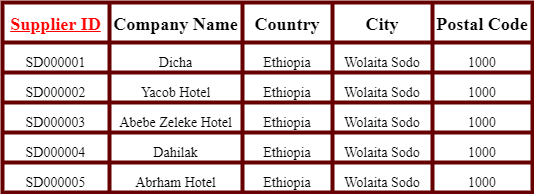

The diagram above was exported from draw.io. Its source (the exported page's mxGraphModel, read from the mxfile embedded in the PNG):
<mxGraphModel dx="1108" dy="-537" grid="1" gridSize="10" guides="1" tooltips="1" connect="1" arrows="1" fold="1" page="1" pageScale="1" pageWidth="850" pageHeight="1100" math="0" shadow="0">
  <root>
    <mxCell id="0" />
    <mxCell id="1" parent="0" />
    <mxCell id="EJR4sB-xRe2A3Lvjeieh-1" value="" style="shape=table;startSize=0;container=1;collapsible=0;childLayout=tableLayout;fontSize=24;fontColor=#000000;strokeWidth=4;strokeColor=#660000;" parent="1" vertex="1">
      <mxGeometry x="40" y="1580" width="530" height="190" as="geometry" />
    </mxCell>
    <mxCell id="EJR4sB-xRe2A3Lvjeieh-2" value="" style="shape=tableRow;horizontal=0;startSize=0;swimlaneHead=0;swimlaneBody=0;top=0;left=0;bottom=0;right=0;collapsible=0;dropTarget=0;fillColor=none;points=[[0,0.5],[1,0.5]];portConstraint=eastwest;fontSize=24;fontColor=#000000;strokeWidth=2;" parent="EJR4sB-xRe2A3Lvjeieh-1" vertex="1">
      <mxGeometry width="530" height="40" as="geometry" />
    </mxCell>
    <mxCell id="EJR4sB-xRe2A3Lvjeieh-3" value="&lt;b style=&quot;color: rgb(255, 0, 0); font-family: &amp;quot;Times New Roman&amp;quot;; font-size: 18px;&quot;&gt;&lt;u&gt;Supplier ID&lt;/u&gt;&lt;/b&gt;" style="shape=partialRectangle;html=1;whiteSpace=wrap;connectable=0;overflow=hidden;fillColor=none;top=0;left=0;bottom=0;right=0;pointerEvents=1;fontSize=24;fontColor=#000000;strokeWidth=2;" parent="EJR4sB-xRe2A3Lvjeieh-2" vertex="1">
      <mxGeometry width="107" height="40" as="geometry">
        <mxRectangle width="107" height="40" as="alternateBounds" />
      </mxGeometry>
    </mxCell>
    <mxCell id="EJR4sB-xRe2A3Lvjeieh-4" value="&lt;b style=&quot;font-family: &amp;quot;Times New Roman&amp;quot;; font-size: 18px;&quot;&gt;Company Name&lt;/b&gt;" style="shape=partialRectangle;html=1;whiteSpace=wrap;connectable=0;overflow=hidden;fillColor=none;top=0;left=0;bottom=0;right=0;pointerEvents=1;fontSize=24;fontColor=#000000;strokeWidth=2;" parent="EJR4sB-xRe2A3Lvjeieh-2" vertex="1">
      <mxGeometry x="107" width="133" height="40" as="geometry">
        <mxRectangle width="133" height="40" as="alternateBounds" />
      </mxGeometry>
    </mxCell>
    <mxCell id="EJR4sB-xRe2A3Lvjeieh-11" value="&lt;font face=&quot;Times New Roman&quot; style=&quot;font-size: 18px;&quot;&gt;&lt;b&gt;Country&lt;/b&gt;&lt;/font&gt;" style="shape=partialRectangle;html=1;whiteSpace=wrap;connectable=0;overflow=hidden;fillColor=none;top=0;left=0;bottom=0;right=0;pointerEvents=1;fontSize=24;fontColor=#000000;strokeWidth=2;" parent="EJR4sB-xRe2A3Lvjeieh-2" vertex="1">
      <mxGeometry x="240" width="90" height="40" as="geometry">
        <mxRectangle width="90" height="40" as="alternateBounds" />
      </mxGeometry>
    </mxCell>
    <mxCell id="EJR4sB-xRe2A3Lvjeieh-12" value="&lt;font face=&quot;Times New Roman&quot; style=&quot;font-size: 18px;&quot;&gt;&lt;b&gt;City&lt;/b&gt;&lt;/font&gt;" style="shape=partialRectangle;html=1;whiteSpace=wrap;connectable=0;overflow=hidden;fillColor=none;top=0;left=0;bottom=0;right=0;pointerEvents=1;fontSize=24;fontColor=#000000;strokeWidth=2;" parent="EJR4sB-xRe2A3Lvjeieh-2" vertex="1">
      <mxGeometry x="330" width="100" height="40" as="geometry">
        <mxRectangle width="100" height="40" as="alternateBounds" />
      </mxGeometry>
    </mxCell>
    <mxCell id="EJR4sB-xRe2A3Lvjeieh-13" value="&lt;font style=&quot;font-size: 18px;&quot; face=&quot;Times New Roman&quot;&gt;&lt;b&gt;Postal Code&lt;/b&gt;&lt;/font&gt;" style="shape=partialRectangle;html=1;whiteSpace=wrap;connectable=0;overflow=hidden;fillColor=none;top=0;left=0;bottom=0;right=0;pointerEvents=1;fontSize=24;fontColor=#000000;strokeWidth=2;" parent="EJR4sB-xRe2A3Lvjeieh-2" vertex="1">
      <mxGeometry x="430" width="100" height="40" as="geometry">
        <mxRectangle width="100" height="40" as="alternateBounds" />
      </mxGeometry>
    </mxCell>
    <mxCell id="EJR4sB-xRe2A3Lvjeieh-15" style="shape=tableRow;horizontal=0;startSize=0;swimlaneHead=0;swimlaneBody=0;top=0;left=0;bottom=0;right=0;collapsible=0;dropTarget=0;fillColor=none;points=[[0,0.5],[1,0.5]];portConstraint=eastwest;fontSize=24;fontColor=#000000;strokeWidth=2;" parent="EJR4sB-xRe2A3Lvjeieh-1" vertex="1">
      <mxGeometry y="40" width="530" height="30" as="geometry" />
    </mxCell>
    <mxCell id="EJR4sB-xRe2A3Lvjeieh-16" value="&lt;font face=&quot;Times New Roman&quot; style=&quot;font-size: 14px;&quot;&gt;SD000001&lt;/font&gt;" style="shape=partialRectangle;html=1;whiteSpace=wrap;connectable=0;overflow=hidden;fillColor=none;top=0;left=0;bottom=0;right=0;pointerEvents=1;fontSize=24;fontColor=#000000;strokeWidth=2;" parent="EJR4sB-xRe2A3Lvjeieh-15" vertex="1">
      <mxGeometry width="107" height="30" as="geometry">
        <mxRectangle width="107" height="30" as="alternateBounds" />
      </mxGeometry>
    </mxCell>
    <mxCell id="EJR4sB-xRe2A3Lvjeieh-17" value="&lt;font face=&quot;Times New Roman&quot; style=&quot;font-size: 14px;&quot;&gt;Dicha&lt;/font&gt;" style="shape=partialRectangle;html=1;whiteSpace=wrap;connectable=0;overflow=hidden;fillColor=none;top=0;left=0;bottom=0;right=0;pointerEvents=1;fontSize=24;fontColor=#000000;strokeWidth=2;" parent="EJR4sB-xRe2A3Lvjeieh-15" vertex="1">
      <mxGeometry x="107" width="133" height="30" as="geometry">
        <mxRectangle width="133" height="30" as="alternateBounds" />
      </mxGeometry>
    </mxCell>
    <mxCell id="EJR4sB-xRe2A3Lvjeieh-24" value="&lt;span style=&quot;font-family: &amp;quot;Times New Roman&amp;quot;; font-size: 14px;&quot;&gt;Ethiopia&lt;/span&gt;" style="shape=partialRectangle;html=1;whiteSpace=wrap;connectable=0;overflow=hidden;fillColor=none;top=0;left=0;bottom=0;right=0;pointerEvents=1;fontSize=24;fontColor=#000000;strokeWidth=2;" parent="EJR4sB-xRe2A3Lvjeieh-15" vertex="1">
      <mxGeometry x="240" width="90" height="30" as="geometry">
        <mxRectangle width="90" height="30" as="alternateBounds" />
      </mxGeometry>
    </mxCell>
    <mxCell id="EJR4sB-xRe2A3Lvjeieh-25" value="&lt;span style=&quot;font-family: &amp;quot;Times New Roman&amp;quot;; font-size: 14px;&quot;&gt;Wolaita Sodo&lt;/span&gt;" style="shape=partialRectangle;html=1;whiteSpace=wrap;connectable=0;overflow=hidden;fillColor=none;top=0;left=0;bottom=0;right=0;pointerEvents=1;fontSize=24;fontColor=#000000;strokeWidth=2;" parent="EJR4sB-xRe2A3Lvjeieh-15" vertex="1">
      <mxGeometry x="330" width="100" height="30" as="geometry">
        <mxRectangle width="100" height="30" as="alternateBounds" />
      </mxGeometry>
    </mxCell>
    <mxCell id="EJR4sB-xRe2A3Lvjeieh-26" value="&lt;span style=&quot;font-family: &amp;quot;Times New Roman&amp;quot;; font-size: 14px;&quot;&gt;1000&lt;/span&gt;" style="shape=partialRectangle;html=1;whiteSpace=wrap;connectable=0;overflow=hidden;fillColor=none;top=0;left=0;bottom=0;right=0;pointerEvents=1;fontSize=24;fontColor=#000000;strokeWidth=2;" parent="EJR4sB-xRe2A3Lvjeieh-15" vertex="1">
      <mxGeometry x="430" width="100" height="30" as="geometry">
        <mxRectangle width="100" height="30" as="alternateBounds" />
      </mxGeometry>
    </mxCell>
    <mxCell id="EJR4sB-xRe2A3Lvjeieh-28" style="shape=tableRow;horizontal=0;startSize=0;swimlaneHead=0;swimlaneBody=0;top=0;left=0;bottom=0;right=0;collapsible=0;dropTarget=0;fillColor=none;points=[[0,0.5],[1,0.5]];portConstraint=eastwest;fontSize=24;fontColor=#000000;strokeWidth=2;" parent="EJR4sB-xRe2A3Lvjeieh-1" vertex="1">
      <mxGeometry y="70" width="530" height="30" as="geometry" />
    </mxCell>
    <mxCell id="EJR4sB-xRe2A3Lvjeieh-29" value="&lt;span style=&quot;font-family: &amp;quot;Times New Roman&amp;quot;; font-size: 14px;&quot;&gt;SD000002&lt;/span&gt;" style="shape=partialRectangle;html=1;whiteSpace=wrap;connectable=0;overflow=hidden;fillColor=none;top=0;left=0;bottom=0;right=0;pointerEvents=1;fontSize=24;fontColor=#000000;strokeWidth=2;" parent="EJR4sB-xRe2A3Lvjeieh-28" vertex="1">
      <mxGeometry width="107" height="30" as="geometry">
        <mxRectangle width="107" height="30" as="alternateBounds" />
      </mxGeometry>
    </mxCell>
    <mxCell id="EJR4sB-xRe2A3Lvjeieh-30" value="&lt;span style=&quot;font-family: &amp;quot;Times New Roman&amp;quot;; font-size: 14px;&quot;&gt;Yacob Hotel&lt;/span&gt;" style="shape=partialRectangle;html=1;whiteSpace=wrap;connectable=0;overflow=hidden;fillColor=none;top=0;left=0;bottom=0;right=0;pointerEvents=1;fontSize=24;fontColor=#000000;strokeWidth=2;" parent="EJR4sB-xRe2A3Lvjeieh-28" vertex="1">
      <mxGeometry x="107" width="133" height="30" as="geometry">
        <mxRectangle width="133" height="30" as="alternateBounds" />
      </mxGeometry>
    </mxCell>
    <mxCell id="EJR4sB-xRe2A3Lvjeieh-37" value="&lt;span style=&quot;font-family: &amp;quot;Times New Roman&amp;quot;; font-size: 14px;&quot;&gt;Ethiopia&lt;/span&gt;" style="shape=partialRectangle;html=1;whiteSpace=wrap;connectable=0;overflow=hidden;fillColor=none;top=0;left=0;bottom=0;right=0;pointerEvents=1;fontSize=24;fontColor=#000000;strokeWidth=2;" parent="EJR4sB-xRe2A3Lvjeieh-28" vertex="1">
      <mxGeometry x="240" width="90" height="30" as="geometry">
        <mxRectangle width="90" height="30" as="alternateBounds" />
      </mxGeometry>
    </mxCell>
    <mxCell id="EJR4sB-xRe2A3Lvjeieh-38" value="&lt;span style=&quot;font-family: &amp;quot;Times New Roman&amp;quot;; font-size: 14px;&quot;&gt;Wolaita Sodo&lt;/span&gt;" style="shape=partialRectangle;html=1;whiteSpace=wrap;connectable=0;overflow=hidden;fillColor=none;top=0;left=0;bottom=0;right=0;pointerEvents=1;fontSize=24;fontColor=#000000;strokeWidth=2;" parent="EJR4sB-xRe2A3Lvjeieh-28" vertex="1">
      <mxGeometry x="330" width="100" height="30" as="geometry">
        <mxRectangle width="100" height="30" as="alternateBounds" />
      </mxGeometry>
    </mxCell>
    <mxCell id="EJR4sB-xRe2A3Lvjeieh-39" value="&lt;span style=&quot;font-family: &amp;quot;Times New Roman&amp;quot;; font-size: 14px;&quot;&gt;1000&lt;/span&gt;" style="shape=partialRectangle;html=1;whiteSpace=wrap;connectable=0;overflow=hidden;fillColor=none;top=0;left=0;bottom=0;right=0;pointerEvents=1;fontSize=24;fontColor=#000000;strokeWidth=2;" parent="EJR4sB-xRe2A3Lvjeieh-28" vertex="1">
      <mxGeometry x="430" width="100" height="30" as="geometry">
        <mxRectangle width="100" height="30" as="alternateBounds" />
      </mxGeometry>
    </mxCell>
    <mxCell id="EJR4sB-xRe2A3Lvjeieh-41" style="shape=tableRow;horizontal=0;startSize=0;swimlaneHead=0;swimlaneBody=0;top=0;left=0;bottom=0;right=0;collapsible=0;dropTarget=0;fillColor=none;points=[[0,0.5],[1,0.5]];portConstraint=eastwest;fontSize=24;fontColor=#000000;strokeWidth=2;" parent="EJR4sB-xRe2A3Lvjeieh-1" vertex="1">
      <mxGeometry y="100" width="530" height="30" as="geometry" />
    </mxCell>
    <mxCell id="EJR4sB-xRe2A3Lvjeieh-42" value="&lt;span style=&quot;font-family: &amp;quot;Times New Roman&amp;quot;; font-size: 14px;&quot;&gt;SD000003&lt;/span&gt;" style="shape=partialRectangle;html=1;whiteSpace=wrap;connectable=0;overflow=hidden;fillColor=none;top=0;left=0;bottom=0;right=0;pointerEvents=1;fontSize=24;fontColor=#000000;strokeWidth=2;" parent="EJR4sB-xRe2A3Lvjeieh-41" vertex="1">
      <mxGeometry width="107" height="30" as="geometry">
        <mxRectangle width="107" height="30" as="alternateBounds" />
      </mxGeometry>
    </mxCell>
    <mxCell id="EJR4sB-xRe2A3Lvjeieh-43" value="&lt;span style=&quot;font-family: &amp;quot;Times New Roman&amp;quot;; font-size: 14px;&quot;&gt;Abebe Zeleke Hotel&lt;/span&gt;" style="shape=partialRectangle;html=1;whiteSpace=wrap;connectable=0;overflow=hidden;fillColor=none;top=0;left=0;bottom=0;right=0;pointerEvents=1;fontSize=24;fontColor=#000000;strokeWidth=2;" parent="EJR4sB-xRe2A3Lvjeieh-41" vertex="1">
      <mxGeometry x="107" width="133" height="30" as="geometry">
        <mxRectangle width="133" height="30" as="alternateBounds" />
      </mxGeometry>
    </mxCell>
    <mxCell id="EJR4sB-xRe2A3Lvjeieh-50" value="&lt;span style=&quot;font-family: &amp;quot;Times New Roman&amp;quot;; font-size: 14px;&quot;&gt;Ethiopia&lt;/span&gt;" style="shape=partialRectangle;html=1;whiteSpace=wrap;connectable=0;overflow=hidden;fillColor=none;top=0;left=0;bottom=0;right=0;pointerEvents=1;fontSize=24;fontColor=#000000;strokeWidth=2;" parent="EJR4sB-xRe2A3Lvjeieh-41" vertex="1">
      <mxGeometry x="240" width="90" height="30" as="geometry">
        <mxRectangle width="90" height="30" as="alternateBounds" />
      </mxGeometry>
    </mxCell>
    <mxCell id="EJR4sB-xRe2A3Lvjeieh-51" value="&lt;span style=&quot;font-family: &amp;quot;Times New Roman&amp;quot;; font-size: 14px;&quot;&gt;Wolaita Sodo&lt;/span&gt;" style="shape=partialRectangle;html=1;whiteSpace=wrap;connectable=0;overflow=hidden;fillColor=none;top=0;left=0;bottom=0;right=0;pointerEvents=1;fontSize=24;fontColor=#000000;strokeWidth=2;" parent="EJR4sB-xRe2A3Lvjeieh-41" vertex="1">
      <mxGeometry x="330" width="100" height="30" as="geometry">
        <mxRectangle width="100" height="30" as="alternateBounds" />
      </mxGeometry>
    </mxCell>
    <mxCell id="EJR4sB-xRe2A3Lvjeieh-52" value="&lt;span style=&quot;font-family: &amp;quot;Times New Roman&amp;quot;; font-size: 14px;&quot;&gt;1000&lt;/span&gt;" style="shape=partialRectangle;html=1;whiteSpace=wrap;connectable=0;overflow=hidden;fillColor=none;top=0;left=0;bottom=0;right=0;pointerEvents=1;fontSize=24;fontColor=#000000;strokeWidth=2;" parent="EJR4sB-xRe2A3Lvjeieh-41" vertex="1">
      <mxGeometry x="430" width="100" height="30" as="geometry">
        <mxRectangle width="100" height="30" as="alternateBounds" />
      </mxGeometry>
    </mxCell>
    <mxCell id="EJR4sB-xRe2A3Lvjeieh-54" style="shape=tableRow;horizontal=0;startSize=0;swimlaneHead=0;swimlaneBody=0;top=0;left=0;bottom=0;right=0;collapsible=0;dropTarget=0;fillColor=none;points=[[0,0.5],[1,0.5]];portConstraint=eastwest;fontSize=24;fontColor=#000000;strokeWidth=2;" parent="EJR4sB-xRe2A3Lvjeieh-1" vertex="1">
      <mxGeometry y="130" width="530" height="30" as="geometry" />
    </mxCell>
    <mxCell id="EJR4sB-xRe2A3Lvjeieh-55" value="&lt;span style=&quot;font-family: &amp;quot;Times New Roman&amp;quot;; font-size: 14px;&quot;&gt;SD000004&lt;/span&gt;" style="shape=partialRectangle;html=1;whiteSpace=wrap;connectable=0;overflow=hidden;fillColor=none;top=0;left=0;bottom=0;right=0;pointerEvents=1;fontSize=24;fontColor=#000000;strokeWidth=2;" parent="EJR4sB-xRe2A3Lvjeieh-54" vertex="1">
      <mxGeometry width="107" height="30" as="geometry">
        <mxRectangle width="107" height="30" as="alternateBounds" />
      </mxGeometry>
    </mxCell>
    <mxCell id="EJR4sB-xRe2A3Lvjeieh-56" value="&lt;span style=&quot;font-family: &amp;quot;Times New Roman&amp;quot;; font-size: 14px;&quot;&gt;Dahilak&lt;/span&gt;" style="shape=partialRectangle;html=1;whiteSpace=wrap;connectable=0;overflow=hidden;fillColor=none;top=0;left=0;bottom=0;right=0;pointerEvents=1;fontSize=24;fontColor=#000000;strokeWidth=2;" parent="EJR4sB-xRe2A3Lvjeieh-54" vertex="1">
      <mxGeometry x="107" width="133" height="30" as="geometry">
        <mxRectangle width="133" height="30" as="alternateBounds" />
      </mxGeometry>
    </mxCell>
    <mxCell id="EJR4sB-xRe2A3Lvjeieh-63" value="&lt;span style=&quot;font-family: &amp;quot;Times New Roman&amp;quot;; font-size: 14px;&quot;&gt;Ethiopia&lt;/span&gt;" style="shape=partialRectangle;html=1;whiteSpace=wrap;connectable=0;overflow=hidden;fillColor=none;top=0;left=0;bottom=0;right=0;pointerEvents=1;fontSize=24;fontColor=#000000;strokeWidth=2;" parent="EJR4sB-xRe2A3Lvjeieh-54" vertex="1">
      <mxGeometry x="240" width="90" height="30" as="geometry">
        <mxRectangle width="90" height="30" as="alternateBounds" />
      </mxGeometry>
    </mxCell>
    <mxCell id="EJR4sB-xRe2A3Lvjeieh-64" value="&lt;span style=&quot;font-family: &amp;quot;Times New Roman&amp;quot;; font-size: 14px;&quot;&gt;Wolaita Sodo&lt;/span&gt;" style="shape=partialRectangle;html=1;whiteSpace=wrap;connectable=0;overflow=hidden;fillColor=none;top=0;left=0;bottom=0;right=0;pointerEvents=1;fontSize=24;fontColor=#000000;strokeWidth=2;" parent="EJR4sB-xRe2A3Lvjeieh-54" vertex="1">
      <mxGeometry x="330" width="100" height="30" as="geometry">
        <mxRectangle width="100" height="30" as="alternateBounds" />
      </mxGeometry>
    </mxCell>
    <mxCell id="EJR4sB-xRe2A3Lvjeieh-65" value="&lt;span style=&quot;font-family: &amp;quot;Times New Roman&amp;quot;; font-size: 14px;&quot;&gt;1000&lt;/span&gt;" style="shape=partialRectangle;html=1;whiteSpace=wrap;connectable=0;overflow=hidden;fillColor=none;top=0;left=0;bottom=0;right=0;pointerEvents=1;fontSize=24;fontColor=#000000;strokeWidth=2;" parent="EJR4sB-xRe2A3Lvjeieh-54" vertex="1">
      <mxGeometry x="430" width="100" height="30" as="geometry">
        <mxRectangle width="100" height="30" as="alternateBounds" />
      </mxGeometry>
    </mxCell>
    <mxCell id="EJR4sB-xRe2A3Lvjeieh-67" style="shape=tableRow;horizontal=0;startSize=0;swimlaneHead=0;swimlaneBody=0;top=0;left=0;bottom=0;right=0;collapsible=0;dropTarget=0;fillColor=none;points=[[0,0.5],[1,0.5]];portConstraint=eastwest;fontSize=24;fontColor=#000000;strokeWidth=2;" parent="EJR4sB-xRe2A3Lvjeieh-1" vertex="1">
      <mxGeometry y="160" width="530" height="30" as="geometry" />
    </mxCell>
    <mxCell id="EJR4sB-xRe2A3Lvjeieh-68" value="&lt;span style=&quot;font-family: &amp;quot;Times New Roman&amp;quot;; font-size: 14px;&quot;&gt;SD000005&lt;/span&gt;" style="shape=partialRectangle;html=1;whiteSpace=wrap;connectable=0;overflow=hidden;fillColor=none;top=0;left=0;bottom=0;right=0;pointerEvents=1;fontSize=24;fontColor=#000000;strokeWidth=2;" parent="EJR4sB-xRe2A3Lvjeieh-67" vertex="1">
      <mxGeometry width="107" height="30" as="geometry">
        <mxRectangle width="107" height="30" as="alternateBounds" />
      </mxGeometry>
    </mxCell>
    <mxCell id="EJR4sB-xRe2A3Lvjeieh-69" value="&lt;span style=&quot;font-family: &amp;quot;Times New Roman&amp;quot;; font-size: 14px;&quot;&gt;Abrham Hotel&lt;/span&gt;" style="shape=partialRectangle;html=1;whiteSpace=wrap;connectable=0;overflow=hidden;fillColor=none;top=0;left=0;bottom=0;right=0;pointerEvents=1;fontSize=24;fontColor=#000000;strokeWidth=2;" parent="EJR4sB-xRe2A3Lvjeieh-67" vertex="1">
      <mxGeometry x="107" width="133" height="30" as="geometry">
        <mxRectangle width="133" height="30" as="alternateBounds" />
      </mxGeometry>
    </mxCell>
    <mxCell id="EJR4sB-xRe2A3Lvjeieh-76" value="&lt;span style=&quot;font-family: &amp;quot;Times New Roman&amp;quot;; font-size: 14px;&quot;&gt;Ethiopia&lt;/span&gt;" style="shape=partialRectangle;html=1;whiteSpace=wrap;connectable=0;overflow=hidden;fillColor=none;top=0;left=0;bottom=0;right=0;pointerEvents=1;fontSize=24;fontColor=#000000;strokeWidth=2;" parent="EJR4sB-xRe2A3Lvjeieh-67" vertex="1">
      <mxGeometry x="240" width="90" height="30" as="geometry">
        <mxRectangle width="90" height="30" as="alternateBounds" />
      </mxGeometry>
    </mxCell>
    <mxCell id="EJR4sB-xRe2A3Lvjeieh-77" value="&lt;span style=&quot;font-family: &amp;quot;Times New Roman&amp;quot;; font-size: 14px;&quot;&gt;Wolaita Sodo&lt;/span&gt;" style="shape=partialRectangle;html=1;whiteSpace=wrap;connectable=0;overflow=hidden;fillColor=none;top=0;left=0;bottom=0;right=0;pointerEvents=1;fontSize=24;fontColor=#000000;strokeWidth=2;" parent="EJR4sB-xRe2A3Lvjeieh-67" vertex="1">
      <mxGeometry x="330" width="100" height="30" as="geometry">
        <mxRectangle width="100" height="30" as="alternateBounds" />
      </mxGeometry>
    </mxCell>
    <mxCell id="EJR4sB-xRe2A3Lvjeieh-78" value="&lt;span style=&quot;font-family: &amp;quot;Times New Roman&amp;quot;; font-size: 14px;&quot;&gt;1000&lt;/span&gt;" style="shape=partialRectangle;html=1;whiteSpace=wrap;connectable=0;overflow=hidden;fillColor=none;top=0;left=0;bottom=0;right=0;pointerEvents=1;fontSize=24;fontColor=#000000;strokeWidth=2;" parent="EJR4sB-xRe2A3Lvjeieh-67" vertex="1">
      <mxGeometry x="430" width="100" height="30" as="geometry">
        <mxRectangle width="100" height="30" as="alternateBounds" />
      </mxGeometry>
    </mxCell>
  </root>
</mxGraphModel>